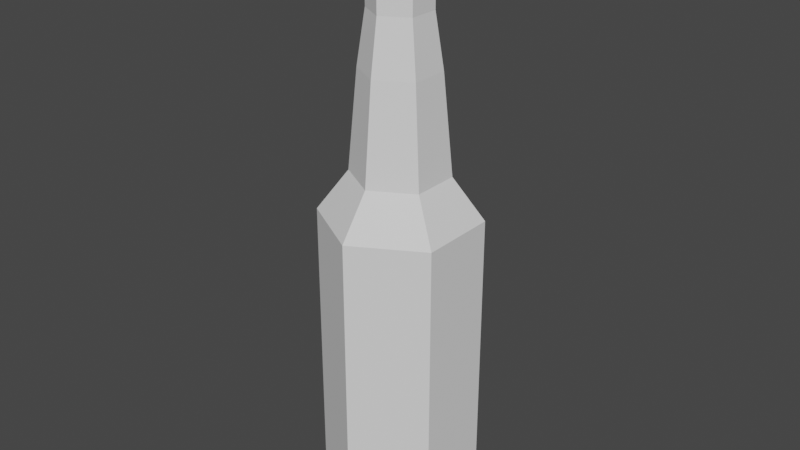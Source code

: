 # Source: Bottle.blend  (saved by Blender 3.2.14; exported with 4.5.12 LTS)
import bpy
from mathutils import Matrix  # noqa: F401  (used for matrix-valued properties, if any)

bpy.ops.wm.read_factory_settings(use_empty=True)
scene = bpy.context.scene
scene.name = 'Scene'

# ---- collections
col_collection = bpy.data.collections.new('Collection'); scene.collection.children.link(col_collection)

# ---- world
world_world = bpy.data.worlds.new('World'); scene.world = world_world
world_world.use_nodes = True; world_world.node_tree.nodes.clear()
_N = world_world.node_tree.nodes; _L = world_world.node_tree.links
n0 = _N.new('ShaderNodeOutputWorld'); n0.name = 'World Output'; n0.location = (300, 300)
n1 = _N.new('ShaderNodeBackground'); n1.name = 'Background'; n1.location = (10, 300)
n1.inputs[0].default_value = (0.05088, 0.05088, 0.05088, 1.0)
_L.new(n1.outputs[0], n0.inputs[0])
n0.is_active_output = True
world_world.color = (0.05088, 0.05088, 0.05088)
world_world.use_sun_shadow = False
world_world.sun_shadow_jitter_overblur = 0.0

# ---- meshes
me_cylinder = bpy.data.meshes.new('Cylinder')
me_cylinder.from_pydata([(0.0404, 1.0, -3.231), (0.0404, 1.0, -1.231), (0.9064, 0.5, -3.231), (0.9064, 0.5, -1.231), (0.9064, -0.5, -3.231), (0.9064, -0.5, -1.231), (0.0404, -1.0, -3.231), (0.0404, -1.0, -1.231), (-0.8256, -0.5, -3.231), (-0.8256, -0.5, -1.231), (-0.8256, 0.5, -3.231), (-0.8256, 0.5, -1.231), (0.0404, 1.0, -4.944), (0.9064, 0.5, -4.944), (0.9064, -0.5, -4.944), (0.0404, -1.0, -4.944), (-0.8256, -0.5, -4.944), (-0.8256, 0.5, -4.944), (0.0404, 0.0, -5.17), (0.5657, 0.3033, -0.6975), (0.0404, 0.6066, -0.6975), (0.5657, -0.3033, -0.6975), (0.0404, -0.6066, -0.6975), (-0.4849, -0.3033, -0.6975), (-0.4849, 0.3033, -0.6975), (0.4626, 0.2438, 0.563), (0.0404, 0.4876, 0.563), (0.4626, -0.2438, 0.563), (0.0404, -0.4876, 0.563), (-0.3818, -0.2438, 0.563), (-0.3818, 0.2438, 0.563), (0.3728, 0.1919, 1.242), (0.0404, 0.3838, 1.242), (0.3728, -0.1919, 1.242), (0.0404, -0.3838, 1.242), (-0.292, -0.1919, 1.242), (-0.292, 0.1919, 1.242), (0.3176, 0.1601, 1.84), (0.0404, 0.3201, 1.84), (0.317, -0.1564, 1.84), (0.0404, -0.3201, 1.84), (-0.2368, -0.1601, 1.84), (-0.2368, 0.1601, 1.84), (0.3728, 0.1919, 1.84), (0.0404, 0.3838, 1.84), (0.3728, -0.1919, 1.84), (0.0404, -0.3838, 1.84), (-0.292, -0.1919, 1.84), (-0.292, 0.1919, 1.84), (0.0401, 0.003163, 2.439), (0.0404, 0.5772, -5.17), (0.5402, 0.2886, -5.17), (0.5402, -0.2886, -5.17), (0.0404, -0.5772, -5.17), (-0.4594, -0.2886, -5.17), (-0.4594, 0.2886, -5.17), (0.317, 0.1638, 2.439), (0.03974, 0.3238, 2.439), (0.317, -0.1564, 2.439), (0.03974, -0.3164, 2.439), (-0.2375, -0.1564, 2.439), (-0.2368, 0.1601, 2.439)], [], [(0, 1, 3, 2), (2, 3, 5, 4), (4, 5, 7, 6), (6, 7, 9, 8), (9, 7, 22, 23), (8, 9, 11, 10), (10, 11, 1, 0), (2, 4, 14, 13), (16, 17, 55, 54), (8, 10, 17, 16), (0, 2, 13, 12), (4, 6, 15, 14), (10, 0, 12, 17), (6, 8, 16, 15), (14, 15, 53, 52), (12, 13, 51, 50), (17, 12, 50, 55), (15, 16, 54, 53), (13, 14, 52, 51), (24, 23, 29, 30), (5, 3, 19, 21), (11, 9, 23, 24), (3, 1, 20, 19), (7, 5, 21, 22), (1, 11, 24, 20), (26, 30, 36, 32), (22, 21, 27, 28), (19, 20, 26, 25), (20, 24, 30, 26), (23, 22, 28, 29), (21, 19, 25, 27), (36, 35, 47, 48), (29, 28, 34, 35), (27, 25, 31, 33), (30, 29, 35, 36), (28, 27, 33, 34), (25, 26, 32, 31), (42, 41, 60, 61), (34, 33, 45, 46), (31, 32, 44, 43), (32, 36, 48, 44), (35, 34, 46, 47), (33, 31, 43, 45), (38, 37, 43, 44), (37, 39, 45, 43), (39, 40, 46, 45), (40, 41, 47, 46), (41, 42, 48, 47), (42, 38, 44, 48), (40, 39, 58, 59), (37, 38, 57, 56), (38, 42, 61, 57), (41, 40, 59, 60), (39, 37, 56, 58), (18, 50, 51), (18, 51, 52), (18, 52, 53), (18, 53, 54), (18, 54, 55), (18, 55, 50), (49, 56, 57), (49, 58, 56), (49, 59, 58), (49, 60, 59), (49, 61, 60), (49, 57, 61)])
_uv = me_cylinder.uv_layers.new(name='UVMap')
_uv.uv.foreach_set('vector', [0.2932, 0.4563, 0.5031, 0.4686, 0.5129, 0.5807, 0.2755, 0.5734, 0.2755, 0.5734, 0.5129, 0.5807, 0.5473, 0.7175, 0.2429, 0.7196, 0.3064, 0.0001281, 0.5716, 0.04395, 0.5293, 0.1611, 0.3069, 0.1267, 0.3069, 0.1267, 0.5293, 0.1611, 0.5111, 0.2645, 0.3067, 0.2426, 0.5111, 0.2645, 0.5293, 0.1611, 0.6083, 0.1878, 0.5941, 0.2796, 0.3067, 0.2426, 0.5111, 0.2645, 0.5033, 0.3653, 0.3027, 0.3495, 0.3027, 0.3495, 0.5033, 0.3653, 0.5031, 0.4686, 0.2932, 0.4563, 0.2755, 0.5734, 0.2429, 0.7196, 0.01932, 0.6003, 0.09735, 0.5156, 0.1426, 0.2582, 0.144, 0.3478, 0.09001, 0.3411, 0.08423, 0.2618, 0.3067, 0.2426, 0.3027, 0.3495, 0.144, 0.3478, 0.1426, 0.2582, 0.2932, 0.4563, 0.2755, 0.5734, 0.09735, 0.5156, 0.1308, 0.4332, 0.3064, 0.0001281, 0.3069, 0.1267, 0.1239, 0.1588, 0.05974, 0.03088, 0.3027, 0.3495, 0.2932, 0.4563, 0.1308, 0.4332, 0.144, 0.3478, 0.3069, 0.1267, 0.3067, 0.2426, 0.1426, 0.2582, 0.1239, 0.1588, 0.05974, 0.03088, 0.1239, 0.1588, 0.06133, 0.1795, 0.008375, 0.1002, 0.1308, 0.4332, 0.09735, 0.5156, 0.05604, 0.4859, 0.08154, 0.4167, 0.144, 0.3478, 0.1308, 0.4332, 0.08154, 0.4167, 0.09001, 0.3411, 0.1239, 0.1588, 0.1426, 0.2582, 0.08423, 0.2618, 0.06133, 0.1795, 0.09735, 0.5156, 0.01932, 0.6003, 0.0001281, 0.5391, 0.05604, 0.4859, 0.5892, 0.3727, 0.5941, 0.2796, 0.7882, 0.3031, 0.7851, 0.375, 0.5473, 0.7175, 0.5129, 0.5807, 0.6089, 0.5631, 0.6418, 0.6553, 0.5033, 0.3653, 0.5111, 0.2645, 0.5941, 0.2796, 0.5892, 0.3727, 0.5129, 0.5807, 0.5031, 0.4686, 0.5932, 0.4672, 0.6089, 0.5631, 0.5293, 0.1611, 0.5716, 0.04395, 0.6402, 0.1026, 0.6083, 0.1878, 0.5031, 0.4686, 0.5033, 0.3653, 0.5892, 0.3727, 0.5932, 0.4672, 0.7894, 0.4472, 0.7851, 0.375, 0.8921, 0.375, 0.8954, 0.4366, 0.6083, 0.1878, 0.6402, 0.1026, 0.8172, 0.1636, 0.7986, 0.2327, 0.6089, 0.5631, 0.5932, 0.4672, 0.7894, 0.4472, 0.8015, 0.5183, 0.5932, 0.4672, 0.5892, 0.3727, 0.7851, 0.375, 0.7894, 0.4472, 0.5941, 0.2796, 0.6083, 0.1878, 0.7986, 0.2327, 0.7882, 0.3031, 0.6418, 0.6553, 0.6089, 0.5631, 0.8015, 0.5183, 0.8219, 0.5873, 0.8921, 0.375, 0.894, 0.3132, 0.9861, 0.3197, 0.9839, 0.3752, 0.7882, 0.3031, 0.7986, 0.2327, 0.9006, 0.2525, 0.894, 0.3132, 0.8219, 0.5873, 0.8015, 0.5183, 0.9039, 0.4963, 0.9166, 0.5523, 0.7851, 0.375, 0.7882, 0.3031, 0.894, 0.3132, 0.8921, 0.375, 0.7986, 0.2327, 0.8172, 0.1636, 0.9116, 0.1949, 0.9006, 0.2525, 0.8015, 0.5183, 0.7894, 0.4472, 0.8954, 0.4366, 0.9039, 0.4963, 0.07533, 0.8401, 0.07546, 0.8802, 0.000394, 0.88, 0.0002627, 0.8403, 0.9006, 0.2525, 0.9116, 0.1949, 0.9999, 0.2073, 0.9919, 0.264, 0.9039, 0.4963, 0.8954, 0.4366, 0.9858, 0.4302, 0.9914, 0.4844, 0.8954, 0.4366, 0.8921, 0.375, 0.9839, 0.3752, 0.9858, 0.4302, 0.894, 0.3132, 0.9006, 0.2525, 0.9919, 0.264, 0.9861, 0.3197, 0.9166, 0.5523, 0.9039, 0.4963, 0.9914, 0.4844, 0.9999, 0.5377, 0.2777, 0.788, 0.2777, 0.7479, 0.2846, 0.7439, 0.2846, 0.792, 0.2777, 0.7479, 0.2433, 0.7281, 0.2429, 0.7199, 0.2846, 0.7439, 0.2433, 0.7281, 0.2082, 0.7479, 0.2013, 0.7439, 0.2429, 0.7199, 0.2082, 0.7479, 0.2082, 0.788, 0.2013, 0.792, 0.2013, 0.7439, 0.2082, 0.788, 0.2429, 0.8081, 0.2429, 0.816, 0.2013, 0.792, 0.2429, 0.8081, 0.2777, 0.788, 0.2846, 0.792, 0.2429, 0.816, 0.07551, 0.9203, 0.07531, 0.9606, 0.0002416, 0.9602, 0.000442, 0.9201, 0.07531, 0.7599, 0.07519, 0.8, 0.0001281, 0.8001, 0.0002437, 0.76, 0.07519, 0.8, 0.07533, 0.8401, 0.0002627, 0.8403, 0.0001281, 0.8001, 0.07546, 0.8802, 0.07551, 0.9203, 0.000442, 0.9201, 0.000394, 0.88, 0.07551, 0.7202, 0.07531, 0.7599, 0.0002437, 0.76, 0.0004441, 0.7199, 0.1384, 0.7922, 0.201, 0.756, 0.201, 0.8283, 0.1384, 0.7922, 0.201, 0.8283, 0.1384, 0.8645, 0.1384, 0.7922, 0.1384, 0.8645, 0.07576, 0.8283, 0.1384, 0.7922, 0.07576, 0.8283, 0.07576, 0.756, 0.1384, 0.7922, 0.07576, 0.756, 0.1384, 0.7199, 0.1384, 0.7922, 0.1384, 0.7199, 0.201, 0.756, 0.3195, 0.7599, 0.3543, 0.7399, 0.3543, 0.78, 0.3195, 0.7599, 0.3196, 0.7199, 0.3543, 0.7399, 0.3195, 0.7599, 0.2848, 0.7399, 0.3196, 0.7199, 0.3195, 0.7599, 0.2848, 0.78, 0.2848, 0.7399, 0.3195, 0.7599, 0.3192, 0.7998, 0.2848, 0.78, 0.3195, 0.7599, 0.3543, 0.78, 0.3192, 0.7998])
me_cylinder.update()

# ---- objects
ob_empty = bpy.data.objects.new('Empty', None)
ob_empty_001 = bpy.data.objects.new('Empty.001', None)
ob_cylinder = bpy.data.objects.new('Cylinder', me_cylinder)

# ---- transforms, parenting, visibility, modifiers, constraints
ob_empty.location = (6.455e-16, -0.01633, 0.07239)
ob_empty.rotation_euler = (1.571, -0.0, 1.571)
ob_empty.empty_display_type = 'IMAGE'
ob_empty.empty_display_size = 5.0
ob_empty.use_empty_image_alpha = True
ob_empty.color = (1.0, 1.0, 1.0, 0.2844)
ob_empty_001.location = (0.01633, 1.086e-07, 0.08982)
ob_empty_001.rotation_euler = (1.571, -0.0, -0.0)
ob_empty_001.empty_display_type = 'IMAGE'
ob_empty_001.empty_display_size = 5.0
ob_empty_001.use_empty_image_alpha = True
ob_empty_001.color = (1.0, 1.0, 1.0, 0.2844)
ob_cylinder.location = (0.0, 0.0, 0.1501)
ob_cylinder.scale = (0.02891, 0.02891, 0.02891)

# ---- collection membership
col_collection.objects.link(ob_empty)
col_collection.objects.link(ob_empty_001)
col_collection.objects.link(ob_cylinder)

# ---- scene / render settings (as saved in the file)
scene.frame_start = 1; scene.frame_end = 250; scene.frame_set(1)
scene.render.engine = 'BLENDER_EEVEE_NEXT'
scene.cycles.sampling_pattern = 'TABULATED_SOBOL'
scene.cycles.use_light_tree = False
scene.view_settings.view_transform = 'Filmic'
bpy.context.view_layer.update()

# ---- added for rendering (the .blend has no active camera and no usable light): camera, sun
cam_auto = bpy.data.cameras.new('AutoCamera')
cam_auto.lens = 50.0
cam_auto.sensor_width = 36.0
cam_auto.clip_end = 1000.0
ob_auto_camera = bpy.data.objects.new('AutoCamera', cam_auto)
scene.collection.objects.link(ob_auto_camera)
ob_auto_camera.location = (0.216675, -0.258609, 0.282983)
ob_auto_camera.rotation_euler = (1.09748, -7.21219e-08, 0.694738)
scene.camera = ob_auto_camera
light_auto_sun = bpy.data.lights.new('AutoSun', 'SUN')
light_auto_sun.energy = 3.0
light_auto_sun.angle = 0.0523599
ob_auto_sun = bpy.data.objects.new('AutoSun', light_auto_sun)
scene.collection.objects.link(ob_auto_sun)
ob_auto_sun.rotation_euler = (0.872665, 0.174533, 0.523599)
bpy.context.view_layer.update()
